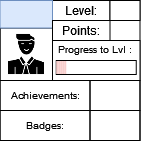

The diagram above was exported from draw.io. Its source (the exported page's mxGraphModel, read from the mxfile embedded in the PNG):
<mxGraphModel dx="53" dy="29" grid="1" gridSize="10" guides="1" tooltips="1" connect="1" arrows="1" fold="1" page="1" pageScale="1" pageWidth="827" pageHeight="1169" math="0" shadow="0">
  <root>
    <mxCell id="0" />
    <mxCell id="1" parent="0" />
    <mxCell id="3fvsm0NUnewVFNn8HCuP-1" value="" style="rounded=0;whiteSpace=wrap;html=1;" parent="1" vertex="1">
      <mxGeometry x="336.5" y="165" width="140" height="140" as="geometry" />
    </mxCell>
    <mxCell id="3fvsm0NUnewVFNn8HCuP-2" value="" style="rounded=0;whiteSpace=wrap;html=1;strokeColor=default;fontSize=10;" parent="1" vertex="1">
      <mxGeometry x="389" y="205" width="87.5" height="40" as="geometry" />
    </mxCell>
    <mxCell id="3fvsm0NUnewVFNn8HCuP-3" value="Level:" style="text;html=1;strokeColor=default;fillColor=none;align=center;verticalAlign=middle;whiteSpace=wrap;rounded=0;" parent="1" vertex="1">
      <mxGeometry x="389" y="165" width="57.5" height="20" as="geometry" />
    </mxCell>
    <mxCell id="3fvsm0NUnewVFNn8HCuP-4" value="" style="rounded=0;whiteSpace=wrap;html=1;strokeColor=default;fontSize=10;" parent="1" vertex="1">
      <mxGeometry x="392.75" y="225" width="80" height="14" as="geometry" />
    </mxCell>
    <mxCell id="3fvsm0NUnewVFNn8HCuP-6" value="Progress to Lvl :" style="text;html=1;strokeColor=none;fillColor=none;align=center;verticalAlign=middle;whiteSpace=wrap;rounded=0;fontSize=10;" parent="1" vertex="1">
      <mxGeometry x="389" y="199" width="85" height="30" as="geometry" />
    </mxCell>
    <mxCell id="3fvsm0NUnewVFNn8HCuP-7" value="" style="shape=image;html=1;verticalAlign=top;verticalLabelPosition=bottom;labelBackgroundColor=#ffffff;imageAspect=0;aspect=fixed;image=https://cdn0.iconfinder.com/data/icons/analytic-investment-and-balanced-scorecard/512/9Man_user_Student_Teacher_Avatar-128.png;strokeColor=default;fontSize=10;imageBorder=default;" parent="1" vertex="1">
      <mxGeometry x="336.5" y="192.5" width="52.5" height="52.5" as="geometry" />
    </mxCell>
    <mxCell id="3fvsm0NUnewVFNn8HCuP-8" value="" style="text;html=1;strokeColor=#6c8ebf;fillColor=#dae8fc;align=center;verticalAlign=middle;whiteSpace=wrap;rounded=0;fontSize=10;" parent="1" vertex="1">
      <mxGeometry x="336.5" y="165" width="52.5" height="27.5" as="geometry" />
    </mxCell>
    <mxCell id="3fvsm0NUnewVFNn8HCuP-9" value="Achievements:" style="text;html=1;strokeColor=default;fillColor=none;align=center;verticalAlign=middle;whiteSpace=wrap;rounded=0;fontSize=10;" parent="1" vertex="1">
      <mxGeometry x="336.5" y="245" width="90" height="30" as="geometry" />
    </mxCell>
    <mxCell id="3fvsm0NUnewVFNn8HCuP-10" value="Badges:" style="text;html=1;strokeColor=default;fillColor=none;align=center;verticalAlign=middle;whiteSpace=wrap;rounded=0;fontSize=10;" parent="1" vertex="1">
      <mxGeometry x="336.5" y="275" width="90" height="30" as="geometry" />
    </mxCell>
    <mxCell id="3fvsm0NUnewVFNn8HCuP-11" value="" style="text;html=1;strokeColor=default;fillColor=none;align=center;verticalAlign=middle;whiteSpace=wrap;rounded=0;fontSize=10;" parent="1" vertex="1">
      <mxGeometry x="426.5" y="245" width="50" height="30" as="geometry" />
    </mxCell>
    <mxCell id="3fvsm0NUnewVFNn8HCuP-12" value="" style="text;html=1;strokeColor=default;fillColor=none;align=center;verticalAlign=middle;whiteSpace=wrap;rounded=0;fontSize=10;" parent="1" vertex="1">
      <mxGeometry x="426.5" y="275" width="50" height="30" as="geometry" />
    </mxCell>
    <mxCell id="3fvsm0NUnewVFNn8HCuP-13" value="" style="rounded=0;whiteSpace=wrap;html=1;strokeColor=default;fontSize=10;" parent="1" vertex="1">
      <mxGeometry x="446.5" y="165" width="30" height="20" as="geometry" />
    </mxCell>
    <mxCell id="3fvsm0NUnewVFNn8HCuP-14" value="Points:" style="text;html=1;strokeColor=default;fillColor=none;align=center;verticalAlign=middle;whiteSpace=wrap;rounded=0;" parent="1" vertex="1">
      <mxGeometry x="389" y="185" width="57.5" height="20" as="geometry" />
    </mxCell>
    <mxCell id="E3l2862HQmyRlfRFLfaY-22" value="" style="rounded=0;whiteSpace=wrap;html=1;strokeColor=none;fontSize=10;fillColor=#f8cecc;" vertex="1" parent="1">
      <mxGeometry x="392.7499999999997" y="225.5" width="2" height="13" as="geometry" />
    </mxCell>
    <mxCell id="E3l2862HQmyRlfRFLfaY-23" value="" style="rounded=0;whiteSpace=wrap;html=1;strokeColor=none;fontSize=10;fillColor=#f8cecc;" vertex="1" parent="1">
      <mxGeometry x="394.7499999999997" y="225.5" width="2" height="13" as="geometry" />
    </mxCell>
    <mxCell id="E3l2862HQmyRlfRFLfaY-24" value="" style="rounded=0;whiteSpace=wrap;html=1;strokeColor=none;fontSize=10;fillColor=#f8cecc;" vertex="1" parent="1">
      <mxGeometry x="396.7499999999997" y="225.5" width="2" height="13" as="geometry" />
    </mxCell>
    <mxCell id="E3l2862HQmyRlfRFLfaY-25" value="" style="rounded=0;whiteSpace=wrap;html=1;strokeColor=none;fontSize=10;fillColor=#f8cecc;" vertex="1" parent="1">
      <mxGeometry x="398.7499999999997" y="225.5" width="2" height="13" as="geometry" />
    </mxCell>
    <mxCell id="E3l2862HQmyRlfRFLfaY-26" value="" style="rounded=0;whiteSpace=wrap;html=1;strokeColor=none;fontSize=10;fillColor=#f8cecc;" vertex="1" parent="1">
      <mxGeometry x="400.7499999999997" y="225.5" width="2" height="13" as="geometry" />
    </mxCell>
  </root>
</mxGraphModel>